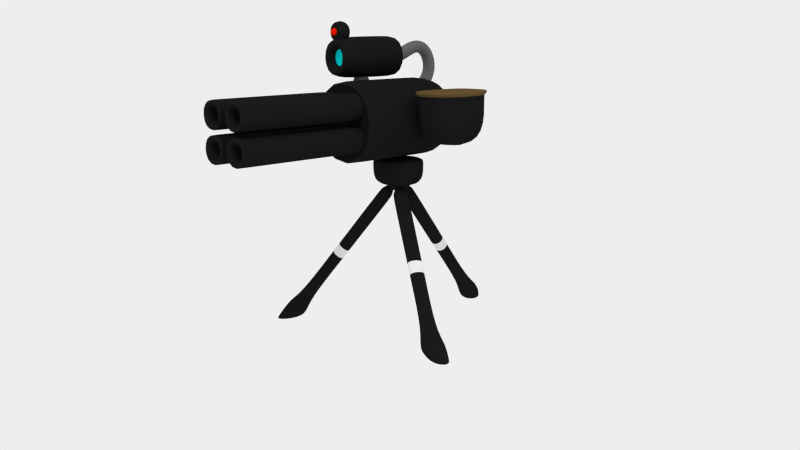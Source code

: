 # Source: Turret.blend  (saved by Blender 2.68.0; exported with 4.5.12 LTS)
import bpy
from mathutils import Matrix  # noqa: F401  (used for matrix-valued properties, if any)

bpy.ops.wm.read_factory_settings(use_empty=True)
scene = bpy.context.scene
scene.name = 'Scene'

# ---- collections
col_collection_1 = bpy.data.collections.new('Collection 1'); scene.collection.children.link(col_collection_1)
col_collection_11 = bpy.data.collections.new('Collection 11'); scene.collection.children.link(col_collection_11)

# ---- materials (node trees are filled in below, after node groups)
mat_turret_metal = bpy.data.materials.new('Turret_Metal')
mat_turret_metal.alpha_threshold = 0.0
mat_turret_metal.use_transparent_shadow = False
mat_turret_metal.diffuse_color = (0.01002, 0.01002, 0.01002, 1.0)
mat_turret_metal.roughness = 0.5
mat_turret_metal.line_color = (0.0, 0.0, 0.0, 1.0)
mat_turret_lens = bpy.data.materials.new('Turret_Lens')
mat_turret_lens.alpha_threshold = 0.0
mat_turret_lens.use_transparent_shadow = False
mat_turret_lens.diffuse_color = (0.0, 0.7517, 0.8, 1.0)
mat_turret_lens.roughness = 0.5
mat_turret_lens.line_color = (0.0, 0.0, 0.0, 1.0)
mat_turret_redlight = bpy.data.materials.new('Turret_RedLight')
mat_turret_redlight.alpha_threshold = 0.0
mat_turret_redlight.use_transparent_shadow = False
mat_turret_redlight.diffuse_color = (0.8, 0.009204, 0.0, 1.0)
mat_turret_redlight.roughness = 0.5
mat_turret_redlight.line_color = (0.0, 0.0, 0.0, 1.0)
mat_turret_cord = bpy.data.materials.new('Turret_Cord')
mat_turret_cord.alpha_threshold = 0.0
mat_turret_cord.use_transparent_shadow = False
mat_turret_cord.diffuse_color = (0.1193, 0.1193, 0.1193, 1.0)
mat_turret_cord.roughness = 0.5
mat_turret_cord.specular_intensity = 0.0
mat_turret_cord.line_color = (0.0, 0.0, 0.0, 1.0)
mat_turret_lid = bpy.data.materials.new('Turret_Lid')
mat_turret_lid.alpha_threshold = 0.0
mat_turret_lid.use_transparent_shadow = False
mat_turret_lid.diffuse_color = (0.1107, 0.0714, 0.02676, 1.0)
mat_turret_lid.roughness = 0.5
mat_turret_lid.specular_intensity = 0.0
mat_turret_lid.line_color = (0.0, 0.0, 0.0, 1.0)
mat_turret_teamcolor = bpy.data.materials.new('Turret_TeamColor')
mat_turret_teamcolor.alpha_threshold = 0.0
mat_turret_teamcolor.use_transparent_shadow = False
mat_turret_teamcolor.diffuse_color = (0.8, 0.7962, 0.7849, 1.0)
mat_turret_teamcolor.roughness = 0.5
mat_turret_teamcolor.specular_intensity = 0.0
mat_turret_teamcolor.line_color = (0.0, 0.0, 0.0, 1.0)

# ---- material node trees

# ---- world
world_world = bpy.data.worlds.new('World'); scene.world = world_world
world_world.color = (0.855, 0.855, 0.855)
world_world.use_sun_shadow = False
world_world.sun_shadow_jitter_overblur = 0.0
world_world.cycles.sampling_method = 'MANUAL'
world_world.cycles.sample_map_resolution = 256

# ---- cameras
cam_camera = bpy.data.cameras.new('Camera')
cam_camera.clip_end = 100.0
cam_camera.lens = 35.0
cam_camera.sensor_width = 32.0
cam_camera.sensor_height = 18.0
cam_camera.ortho_scale = 7.314
cam_camera.dof.focus_distance = 0.0
cam_camera.dof.aperture_fstop = 128.0

# ---- lights
light_sun = bpy.data.lights.new('Sun', 'SUN')
light_sun.transmission_factor = 0.0
light_sun.angle = 0.1993
light_sun.energy = 1.0
light_sun.shadow_buffer_clip_start = 0.5
light_sun.shadow_soft_size = 0.1
light_sun.shadow_cascade_max_distance = 1000.0
light_sun.cycles.use_multiple_importance_sampling = False

# ---- meshes
me_turret_base = bpy.data.meshes.new('Turret_Base')
me_turret_base.from_pydata([(-1.0, -1.0, -1.0), (-1.0, 1.0, -1.0), (1.0, 1.0, -1.0), (1.0, -1.0, -1.0), (-1.0, -1.0, 1.0), (-1.0, 1.0, 1.0), (1.0, 1.0, 1.0), (1.0, -1.0, 1.0), (-1.0, -0.9133, 1.0), (-1.0, -0.9133, -1.0), (1.0, -0.9133, 1.0), (1.0, -0.9133, -1.0), (-1.0, 0.2638, 1.0), (1.0, 0.2638, -1.0), (-1.0, 0.2638, -1.0), (1.0, 0.2638, 1.0), (-0.93, -1.072, -0.93), (0.93, -1.072, -0.93), (-0.93, -1.072, 0.93), (0.93, -1.072, 0.93), (-0.8523, -1.0, -0.8523), (0.8523, -1.0, -0.8523), (-0.8523, -1.0, 0.8523), (0.8523, -1.0, 0.8523), (0.9479, -0.2821, 0.5944), (0.9479, -0.2821, -0.5944), (0.9479, 0.7329, -0.5944), (0.9479, 0.7329, 0.5944), (0.9479, -0.2821, 0.4359), (0.9479, 0.7329, 0.4359), (2.1, -0.2821, 0.5944), (2.1, -0.2821, -0.5944), (2.1, 0.7329, -0.5944), (2.1, 0.7329, 0.5944), (2.1, -0.2821, 0.4359), (2.1, 0.7329, 0.4359), (1.365, -0.2821, 0.4359), (1.365, -0.2821, 0.5944), (1.365, -0.2821, -0.5944), (1.365, 0.7329, 0.4359), (1.365, 0.7329, -0.5944), (1.365, 0.7329, 0.5944), (0.9479, -0.2821, 0.6721), (0.9479, 0.7329, 0.6721), (2.1, -0.2821, 0.6721), (2.1, 0.7329, 0.6721), (1.365, -0.2821, 0.6721), (1.365, 0.7329, 0.6721), (0.9002, -0.324, 0.5912), (0.9002, 0.7748, 0.5912), (2.148, -0.324, 0.5912), (2.148, 0.7748, 0.5912), (1.352, -0.324, 0.5912), (1.352, 0.7748, 0.5912), (0.9002, -0.324, 0.6753), (0.9002, 0.7748, 0.6753), (2.148, -0.324, 0.6753), (2.148, 0.7748, 0.6753), (1.352, -0.324, 0.6753), (1.352, 0.7748, 0.6753), (-0.9518, -0.9133, 0.9079), (0.007568, -0.9133, 0.9079), (-0.9518, 0.2638, 0.9079), (0.007568, 0.2638, 0.9079), (-0.9518, -0.9133, 1.921), (0.007568, -0.9133, 1.921), (-0.9518, 0.2638, 1.921), (0.007568, 0.2638, 1.921), (-0.9518, 0.1061, 0.9079), (0.007568, 0.1061, 0.9079), (-0.9518, 0.1061, 1.921), (0.007568, 0.1061, 1.921), (-0.8157, -0.9133, 1.052), (-0.1286, -0.9133, 1.052), (-0.8157, -0.9133, 1.777), (-0.1286, -0.9133, 1.777), (-0.6433, -0.9133, 1.234), (-0.3009, -0.9133, 1.234), (-0.6433, -0.9133, 1.595), (-0.3009, -0.9133, 1.595), (-0.6433, -0.3354, 1.234), (-0.3009, -0.3354, 1.234), (-0.6433, -0.3354, 1.595), (-0.3009, -0.3354, 1.595), (-0.6723, -0.8037, 1.203), (-0.2719, -0.8037, 1.203), (-0.6723, -0.8037, 1.626), (-0.2719, -0.8037, 1.626), (-0.6294, 0.2638, 1.248), (-0.3149, 0.2638, 1.248), (-0.6294, 0.2638, 1.581), (-0.3149, 0.2638, 1.581), (-0.6294, 0.4157, 1.248), (-0.3149, 0.4157, 1.248), (-0.6294, 0.4157, 1.581), (-0.3149, 0.4157, 1.581), (-0.6294, 0.6911, 1.443), (-0.3149, 0.6911, 1.443), (-0.6294, 0.5907, 1.738), (-0.3149, 0.5907, 1.738), (-0.6294, 0.8197, 1.486), (-0.3149, 0.8197, 1.486), (-0.6294, 0.8466, 1.816), (-0.3149, 0.8466, 1.816), (-0.6294, 0.9372, 1.383), (-0.3149, 0.9372, 1.383), (-0.6294, 1.074, 1.641), (-0.3149, 1.074, 1.641), (-0.6294, 0.9898, 1.153), (-0.3149, 0.9898, 1.153), (-0.6294, 1.202, 1.227), (-0.3149, 1.202, 1.227), (-0.6294, 0.9522, 0.9296), (-0.3149, 0.9522, 0.9296), (-0.6294, 1.144, 0.7726), (-0.3149, 1.144, 0.7726), (-0.6294, 0.6469, 0.5426), (-0.3149, 0.6469, 0.5426), (-0.6294, 0.7682, 0.2668), (-0.3149, 0.7682, 0.2668), (-0.666, -0.3366, -0.917), (0.666, -0.3366, -0.917), (0.666, 0.4473, -0.917), (-0.666, 0.4473, -0.917), (-0.666, -0.3366, -1.516), (0.666, -0.3366, -1.516), (0.666, 0.4473, -1.516), (-0.666, 0.4473, -1.516), (0.666, 0.4473, -1.027), (-0.666, 0.4473, -1.027), (-0.666, -0.3366, -1.027), (0.666, -0.3366, -1.027), (-0.1718, -0.04571, -1.749), (0.1718, -0.04571, -1.749), (0.1718, 0.1565, -1.749), (-0.1718, 0.1565, -1.749), (0.3335, 0.2516, -1.576), (-0.3335, 0.2516, -1.576), (-0.3335, -0.1409, -1.576), (0.3335, -0.1409, -1.576), (0.3073, 0.2362, -1.604), (-0.3073, -0.1254, -1.604), (-0.3073, 0.2362, -1.604), (0.3073, -0.1254, -1.604), (-0.2952, -0.603, 1.713), (-0.814, -0.603, 1.713), (-0.2952, -0.8542, 1.713), (-0.814, -0.8542, 1.713), (-0.2952, -0.603, 2.251), (-0.814, -0.603, 2.251), (-0.2952, -0.8542, 2.251), (-0.814, -0.8542, 2.251), (-0.4585, -0.8542, 1.882), (-0.6507, -0.8542, 1.882), (-0.4585, -0.8542, 2.082), (-0.6507, -0.8542, 2.082), (-0.4684, -0.8542, 1.893), (-0.6408, -0.8542, 1.893), (-0.4684, -0.8542, 2.071), (-0.6408, -0.8542, 2.071), (-0.4684, -0.9131, 1.893), (-0.6408, -0.9131, 1.893), (-0.4684, -0.9131, 2.071), (-0.6408, -0.9131, 2.071), (-0.7034, -0.5843, 1.084), (-0.2408, -0.5843, 1.084), (-0.7034, -0.2229, 1.084), (-0.2408, -0.2229, 1.084), (-0.6477, -0.5408, 0.5142), (-0.2965, -0.5408, 0.5142), (-0.6477, -0.2664, 0.5142), (-0.2965, -0.2664, 0.5142)], [], [(12, 5, 1, 14), (5, 6, 2, 1), (10, 7, 3, 11), (0, 3, 17, 16), (14, 1, 2, 13), (15, 6, 5, 12), (4, 8, 9, 0), (15, 10, 11, 13), (0, 9, 11, 3), (7, 10, 8, 4), (8, 12, 14, 9), (9, 14, 13, 11), (10, 15, 12, 8), (6, 15, 13, 2), (17, 19, 23, 21), (3, 7, 19, 17), (7, 4, 18, 19), (4, 0, 16, 18), (23, 22, 20, 21), (19, 18, 22, 23), (16, 17, 21, 20), (18, 16, 20, 22), (29, 26, 25, 28), (27, 29, 28, 24), (35, 34, 31, 32), (33, 30, 34, 35), (37, 36, 34, 30), (36, 38, 31, 34), (40, 39, 35, 32), (42, 43, 55, 54), (39, 41, 33, 35), (38, 40, 32, 31), (24, 28, 36, 37), (28, 25, 38, 36), (26, 29, 39, 40), (41, 27, 49, 53), (29, 27, 41, 39), (25, 26, 40, 38), (47, 46, 44, 45), (43, 42, 46, 47), (33, 41, 53, 51), (47, 45, 57, 59), (44, 46, 58, 56), (43, 47, 59, 55), (50, 51, 57, 56), (52, 50, 56, 58), (49, 48, 54, 55), (53, 49, 55, 59), (48, 52, 58, 54), (51, 53, 59, 57), (27, 24, 48, 49), (45, 44, 56, 57), (37, 30, 50, 52), (24, 37, 52, 48), (30, 33, 51, 50), (46, 42, 54, 58), (69, 68, 62, 63), (71, 67, 66, 70), (69, 63, 67, 71), (62, 66, 90, 88), (61, 65, 75, 73), (68, 60, 64, 70), (61, 60, 68, 69), (65, 71, 70, 64), (61, 69, 71, 65), (62, 68, 70, 66), (72, 73, 77, 76), (64, 60, 72, 74), (60, 61, 73, 72), (65, 64, 74, 75), (78, 76, 80, 82), (75, 74, 78, 79), (73, 75, 79, 77), (74, 72, 76, 78), (80, 81, 83, 82), (76, 77, 81, 80), (79, 78, 82, 83), (77, 79, 83, 81), (87, 85, 84, 86), (90, 91, 95, 94), (63, 62, 88, 89), (66, 67, 91, 90), (67, 63, 89, 91), (94, 95, 99, 98), (91, 89, 93, 95), (88, 90, 94, 92), (89, 88, 92, 93), (97, 96, 100, 101), (95, 93, 97, 99), (92, 94, 98, 96), (93, 92, 96, 97), (100, 102, 106, 104), (98, 99, 103, 102), (99, 97, 101, 103), (96, 98, 102, 100), (107, 105, 109, 111), (101, 100, 104, 105), (102, 103, 107, 106), (103, 101, 105, 107), (111, 109, 113, 115), (104, 106, 110, 108), (105, 104, 108, 109), (106, 107, 111, 110), (114, 115, 119, 118), (108, 110, 114, 112), (109, 108, 112, 113), (110, 111, 115, 114), (117, 116, 118, 119), (115, 113, 117, 119), (112, 114, 118, 116), (113, 112, 116, 117), (120, 121, 122, 123), (142, 140, 134, 135), (129, 128, 126, 127), (131, 130, 124, 125), (128, 131, 125, 126), (130, 129, 127, 124), (123, 122, 128, 129), (121, 120, 130, 131), (122, 121, 131, 128), (120, 123, 129, 130), (132, 135, 134, 133), (143, 141, 132, 133), (140, 143, 133, 134), (141, 142, 135, 132), (127, 126, 136, 137), (125, 124, 138, 139), (126, 125, 139, 136), (124, 127, 137, 138), (137, 136, 140, 142), (139, 138, 141, 143), (136, 139, 143, 140), (138, 137, 142, 141), (146, 147, 145, 144), (150, 148, 149, 151), (147, 146, 152, 153), (144, 145, 149, 148), (146, 144, 148, 150), (145, 147, 151, 149), (152, 154, 158, 156), (150, 151, 155, 154), (146, 150, 154, 152), (151, 147, 153, 155), (156, 158, 162, 160), (155, 153, 157, 159), (153, 152, 156, 157), (154, 155, 159, 158), (161, 160, 162, 163), (159, 157, 161, 163), (157, 156, 160, 161), (158, 159, 163, 162), (165, 164, 166, 167), (169, 171, 170, 168), (164, 165, 169, 168), (166, 164, 168, 170), (165, 167, 171, 169), (167, 166, 170, 171)])
me_turret_base.polygons.foreach_set('use_smooth', [1, 1, 1, 1, 1, 1, 1, 1, 1, 1, 1, 1, 1, 1, 1, 1, 1, 1, 1, 1, 1, 1, 1, 1, 1, 1, 1, 1, 1, 1, 1, 1, 1, 1, 1, 1, 1, 1, 1, 1, 1, 1, 1, 1, 1, 1, 1, 1, 1, 1, 1, 1, 1, 1, 1, 1, 1, 1, 1, 1, 1, 1, 1, 1, 1, 1, 1, 1, 1, 1, 1, 1, 1, 1, 1, 1, 1, 1, 0, 1, 1, 1, 1, 1, 1, 1, 1, 1, 1, 1, 1, 1, 1, 1, 1, 1, 1, 1, 1, 1, 1, 1, 1, 1, 1, 1, 1, 1, 1, 1, 1, 1, 1, 1, 1, 1, 1, 1, 1, 1, 1, 1, 1, 1, 1, 1, 1, 1, 1, 1, 1, 1, 1, 1, 1, 1, 1, 1, 1, 1, 1, 1, 1, 1, 1, 1, 1, 1, 1, 1, 1, 1, 1, 1, 1, 1, 1])
me_turret_base.polygons.foreach_set('material_index', [0, 0, 0, 0, 0, 0, 0, 0, 0, 0, 0, 0, 0, 0, 0, 0, 0, 0, 0, 0, 0, 0, 0, 0, 0, 0, 0, 0, 0, 4, 0, 0, 0, 0, 0, 4, 0, 0, 4, 4, 4, 4, 4, 4, 4, 4, 4, 4, 4, 4, 4, 4, 4, 4, 4, 4, 0, 0, 0, 0, 0, 0, 0, 0, 0, 0, 0, 0, 0, 0, 0, 0, 0, 0, 0, 0, 0, 0, 1, 3, 0, 0, 0, 3, 3, 3, 3, 3, 3, 3, 3, 3, 3, 3, 3, 3, 3, 3, 3, 3, 3, 3, 3, 3, 3, 3, 3, 0, 3, 3, 3, 0, 0, 0, 0, 0, 0, 0, 0, 0, 0, 0, 0, 0, 0, 0, 0, 0, 0, 0, 0, 0, 0, 0, 0, 0, 0, 0, 0, 0, 0, 0, 0, 2, 0, 0, 0, 2, 2, 2, 2, 3, 3, 3, 3, 3, 3])
me_turret_base.materials.append(mat_turret_metal)
me_turret_base.materials.append(mat_turret_lens)
me_turret_base.materials.append(mat_turret_redlight)
me_turret_base.materials.append(mat_turret_cord)
me_turret_base.materials.append(mat_turret_lid)
me_turret_base.use_remesh_preserve_volume = False
me_turret_base.use_remesh_preserve_attributes = False
me_turret_base.use_mirror_vertex_groups = False
me_turret_base.update()
me_turret_guns = bpy.data.meshes.new('Turret_Guns')
me_turret_guns.from_pydata([(-0.7166, -1.211, 0.01635), (-0.04427, -1.211, 0.01635), (-0.7166, -1.211, 0.6887), (-0.04427, -1.211, 0.6887), (-0.7166, 1.211, 0.01635), (-0.04427, 1.211, 0.01635), (-0.7166, 1.211, 0.6887), (-0.04427, 1.211, 0.6887), (-0.7166, -1.098, 0.01635), (-0.7166, -1.098, 0.6887), (-0.04427, -1.098, 0.6887), (-0.04427, -1.098, 0.01635), (-0.7166, 0.5077, 0.01635), (-0.04427, 0.5077, 0.6887), (-0.7166, 0.5077, 0.6887), (-0.04427, 0.5077, 0.01635), (-0.6882, -1.211, 0.04473), (-0.07266, -1.211, 0.04473), (-0.6882, -1.211, 0.6603), (-0.07266, -1.211, 0.6603), (-0.5102, -1.211, 0.2228), (-0.2507, -1.211, 0.2228), (-0.5102, -1.211, 0.4823), (-0.2507, -1.211, 0.4823), (-0.6203, -0.3193, 0.1127), (-0.1406, -0.3193, 0.1127), (-0.6203, -0.3193, 0.5924), (-0.1406, -0.3193, 0.5924), (0.04427, -1.211, 0.01635), (0.7166, -1.211, 0.01635), (0.04427, -1.211, 0.6887), (0.7166, -1.211, 0.6887), (0.04427, 1.211, 0.01635), (0.7166, 1.211, 0.01635), (0.04427, 1.211, 0.6887), (0.7166, 1.211, 0.6887), (0.04427, -1.098, 0.01635), (0.04427, -1.098, 0.6887), (0.7166, -1.098, 0.6887), (0.7166, -1.098, 0.01635), (0.04427, 0.5077, 0.01635), (0.7166, 0.5077, 0.6887), (0.04427, 0.5077, 0.6887), (0.7166, 0.5077, 0.01635), (0.07266, -1.211, 0.04473), (0.6882, -1.211, 0.04473), (0.07266, -1.211, 0.6603), (0.6882, -1.211, 0.6603), (0.2507, -1.211, 0.2228), (0.5102, -1.211, 0.2228), (0.2507, -1.211, 0.4823), (0.5102, -1.211, 0.4823), (0.1406, -0.3193, 0.1127), (0.6203, -0.3193, 0.1127), (0.1406, -0.3193, 0.5924), (0.6203, -0.3193, 0.5924), (-0.7166, -1.211, -0.6887), (-0.04427, -1.211, -0.6887), (-0.7166, -1.211, -0.01635), (-0.04427, -1.211, -0.01635), (-0.7166, 1.211, -0.6887), (-0.04427, 1.211, -0.6887), (-0.7166, 1.211, -0.01635), (-0.04427, 1.211, -0.01635), (-0.7166, -1.098, -0.6887), (-0.7166, -1.098, -0.01635), (-0.04427, -1.098, -0.01635), (-0.04427, -1.098, -0.6887), (-0.7166, 0.5077, -0.6887), (-0.04427, 0.5077, -0.01635), (-0.7166, 0.5077, -0.01635), (-0.04427, 0.5077, -0.6887), (-0.6882, -1.211, -0.6603), (-0.07266, -1.211, -0.6603), (-0.6882, -1.211, -0.04473), (-0.07266, -1.211, -0.04473), (-0.5102, -1.211, -0.4823), (-0.2507, -1.211, -0.4823), (-0.5102, -1.211, -0.2228), (-0.2507, -1.211, -0.2228), (-0.6203, -0.3193, -0.5924), (-0.1406, -0.3193, -0.5924), (-0.6203, -0.3193, -0.1127), (-0.1406, -0.3193, -0.1127), (0.04427, -1.211, -0.6887), (0.7166, -1.211, -0.6887), (0.04427, -1.211, -0.01635), (0.7166, -1.211, -0.01635), (0.04427, 1.211, -0.6887), (0.7166, 1.211, -0.6887), (0.04427, 1.211, -0.01635), (0.7166, 1.211, -0.01635), (0.04427, -1.098, -0.6887), (0.04427, -1.098, -0.01635), (0.7166, -1.098, -0.01635), (0.7166, -1.098, -0.6887), (0.04427, 0.5077, -0.6887), (0.7166, 0.5077, -0.01635), (0.04427, 0.5077, -0.01635), (0.7166, 0.5077, -0.6887), (0.07266, -1.211, -0.6603), (0.6882, -1.211, -0.6603), (0.07266, -1.211, -0.04473), (0.6882, -1.211, -0.04473), (0.2507, -1.211, -0.4823), (0.5102, -1.211, -0.4823), (0.2507, -1.211, -0.2228), (0.5102, -1.211, -0.2228), (0.1406, -0.3193, -0.5924), (0.6203, -0.3193, -0.5924), (0.1406, -0.3193, -0.1127), (0.6203, -0.3193, -0.1127)], [], [(0, 2, 18, 16), (7, 6, 4, 5), (14, 12, 4, 6), (15, 13, 7, 5), (13, 14, 6, 7), (12, 15, 5, 4), (2, 0, 8, 9), (1, 3, 10, 11), (3, 2, 9, 10), (0, 1, 11, 8), (9, 8, 12, 14), (11, 10, 13, 15), (10, 9, 14, 13), (8, 11, 15, 12), (19, 17, 21, 23), (3, 1, 17, 19), (2, 3, 19, 18), (1, 0, 16, 17), (23, 21, 25, 27), (18, 19, 23, 22), (17, 16, 20, 21), (16, 18, 22, 20), (27, 25, 24, 26), (22, 23, 27, 26), (21, 20, 24, 25), (20, 22, 26, 24), (28, 30, 46, 44), (35, 34, 32, 33), (42, 40, 32, 34), (43, 41, 35, 33), (41, 42, 34, 35), (40, 43, 33, 32), (30, 28, 36, 37), (29, 31, 38, 39), (31, 30, 37, 38), (28, 29, 39, 36), (37, 36, 40, 42), (39, 38, 41, 43), (38, 37, 42, 41), (36, 39, 43, 40), (47, 45, 49, 51), (31, 29, 45, 47), (30, 31, 47, 46), (29, 28, 44, 45), (51, 49, 53, 55), (46, 47, 51, 50), (45, 44, 48, 49), (44, 46, 50, 48), (55, 53, 52, 54), (50, 51, 55, 54), (49, 48, 52, 53), (48, 50, 54, 52), (56, 58, 74, 72), (63, 62, 60, 61), (70, 68, 60, 62), (71, 69, 63, 61), (69, 70, 62, 63), (68, 71, 61, 60), (58, 56, 64, 65), (57, 59, 66, 67), (59, 58, 65, 66), (56, 57, 67, 64), (65, 64, 68, 70), (67, 66, 69, 71), (66, 65, 70, 69), (64, 67, 71, 68), (75, 73, 77, 79), (59, 57, 73, 75), (58, 59, 75, 74), (57, 56, 72, 73), (79, 77, 81, 83), (74, 75, 79, 78), (73, 72, 76, 77), (72, 74, 78, 76), (83, 81, 80, 82), (78, 79, 83, 82), (77, 76, 80, 81), (76, 78, 82, 80), (84, 86, 102, 100), (91, 90, 88, 89), (98, 96, 88, 90), (99, 97, 91, 89), (97, 98, 90, 91), (96, 99, 89, 88), (86, 84, 92, 93), (85, 87, 94, 95), (87, 86, 93, 94), (84, 85, 95, 92), (93, 92, 96, 98), (95, 94, 97, 99), (94, 93, 98, 97), (92, 95, 99, 96), (103, 101, 105, 107), (87, 85, 101, 103), (86, 87, 103, 102), (85, 84, 100, 101), (107, 105, 109, 111), (102, 103, 107, 106), (101, 100, 104, 105), (100, 102, 106, 104), (111, 109, 108, 110), (106, 107, 111, 110), (105, 104, 108, 109), (104, 106, 110, 108)])
me_turret_guns.polygons.foreach_set('use_smooth', [True] * 104)
me_turret_guns.materials.append(mat_turret_metal)
me_turret_guns.use_remesh_preserve_volume = False
me_turret_guns.use_remesh_preserve_attributes = False
me_turret_guns.use_mirror_vertex_groups = False
me_turret_guns.update()
me_turret_legs = bpy.data.meshes.new('Turret_Legs')
me_turret_legs.from_pydata([(0.03308, -0.02188, -1.629), (0.1049, 0.04677, -1.629), (0.1761, 0.01482, -1.557), (0.1043, -0.05384, -1.557), (2.165, -0.8562, -5.005), (2.386, -0.6451, -5.005), (2.964, -0.7434, -5.074), (2.744, -0.9545, -5.074), (2.283, -1.021, -4.564), (2.648, -0.6718, -4.564), (2.286, -0.5095, -4.932), (1.921, -0.8582, -4.932), (2.297, -0.6513, -4.383), (1.905, -0.7519, -4.581), (2.1, -0.8394, -4.383), (2.102, -0.5638, -4.581), (0.4628, -0.004068, -1.683), (0.02443, -0.1166, -1.905), (0.2427, -0.2145, -1.683), (0.2446, 0.09388, -1.905), (0.4232, -0.001458, -1.666), (0.02563, -0.1035, -1.867), (0.2235, -0.1923, -1.666), (0.2253, 0.08737, -1.867), (2.625, -0.9715, -4.943), (2.36, -0.6101, -4.986), (2.883, -0.7249, -4.943), (2.102, -0.8567, -4.986), (-0.1006, 0.04992, -1.629), (-0.03932, -0.023, -1.629), (-0.1149, -0.05025, -1.557), (-0.1762, 0.02267, -1.557), (-2.198, -0.8215, -5.005), (-2.01, -1.046, -5.005), (-2.404, -1.34, -5.074), (-2.592, -1.115, -5.074), (-2.475, -0.8162, -4.564), (-2.164, -1.187, -4.564), (-1.78, -1.048, -4.932), (-2.091, -0.6778, -4.932), (-1.978, -0.9906, -4.383), (-1.939, -0.7161, -4.581), (-2.146, -0.7908, -4.383), (-1.771, -0.9159, -4.581), (-0.2698, -0.2095, -1.683), (-0.2258, 0.09762, -1.905), (-0.4576, 0.01409, -1.683), (-0.03801, -0.1259, -1.905), (-0.2484, -0.1874, -1.666), (-0.2085, 0.09103, -1.867), (-0.4187, 0.01527, -1.666), (-0.03819, -0.1117, -1.867), (-2.562, -1.038, -4.943), (-1.95, -1.046, -4.986), (-2.342, -1.3, -4.943), (-2.17, -0.7844, -4.986), (0.06805, 0.09029, -1.629), (-0.05842, 0.09833, -1.629), (-0.05008, 0.1546, -1.557), (0.07639, 0.1466, -1.557), (0.1538, 1.716, -5.005), (-0.2351, 1.741, -5.005), (-0.3829, 2.12, -5.074), (0.005959, 2.095, -5.074), (0.3167, 1.863, -4.564), (-0.3257, 1.904, -4.564), (-0.368, 1.618, -4.932), (0.2743, 1.577, -4.932), (-0.1836, 1.693, -4.383), (0.14, 1.516, -4.581), (0.1629, 1.671, -4.383), (-0.2064, 1.539, -4.581), (-0.1633, 0.3282, -1.683), (0.1988, 0.1311, -1.905), (0.2244, 0.3035, -1.683), (-0.1889, 0.1557, -1.905), (-0.1476, 0.3042, -1.666), (0.1807, 0.1254, -1.867), (0.2039, 0.2818, -1.666), (-0.1708, 0.1478, -1.867), (0.0861, 2.035, -4.943), (-0.2694, 1.709, -4.986), (-0.3682, 2.064, -4.943), (0.1849, 1.68, -4.986), (1.598, -0.4046, -3.354), (1.188, -0.5097, -3.561), (1.392, -0.6013, -3.354), (1.394, -0.3131, -3.561), (1.38, -0.3276, -3.033), (0.9645, -0.4342, -3.243), (1.171, -0.5269, -3.033), (1.173, -0.2349, -3.243), (-0.1755, 1.147, -3.303), (0.1636, 0.9622, -3.511), (0.1875, 1.124, -3.303), (-0.1994, 0.9853, -3.511), (-0.1734, 1.009, -3.03), (0.1695, 0.822, -3.24), (0.1937, 0.9854, -3.03), (-0.1976, 0.8454, -3.24), (-1.278, -0.6704, -3.277), (-1.237, -0.3826, -3.485), (-1.454, -0.4609, -3.277), (-1.061, -0.5921, -3.485), (-1.113, -0.5952, -3.016), (-1.072, -0.3043, -3.227), (-1.291, -0.3834, -3.016), (-0.8937, -0.5161, -3.227), (1.353, -0.3183, -2.994), (0.9375, -0.425, -3.205), (1.144, -0.5179, -2.994), (1.146, -0.2254, -3.205), (1.622, -0.4131, -3.39), (1.213, -0.5181, -3.597), (1.417, -0.6095, -3.39), (1.418, -0.3218, -3.597), (-1.311, -0.6854, -3.328), (-1.269, -0.3982, -3.536), (-1.486, -0.4763, -3.328), (-1.094, -0.6073, -3.536), (-1.066, -0.5735, -2.941), (-1.024, -0.2816, -3.152), (-1.244, -0.361, -2.941), (-0.8455, -0.4941, -3.152), (-0.173, 0.9772, -2.967), (0.1709, 0.79, -3.178), (0.1951, 0.9538, -2.967), (-0.1972, 0.8134, -3.178), (-0.176, 1.179, -3.367), (0.1622, 0.9948, -3.574), (0.1861, 1.156, -3.367), (-0.1998, 1.018, -3.574)], [], [(2, 1, 0, 3), (6, 7, 4, 5), (26, 24, 7, 6), (27, 25, 5, 4), (25, 26, 6, 5), (24, 27, 4, 7), (12, 14, 8, 9), (13, 15, 10, 11), (15, 12, 9, 10), (14, 13, 11, 8), (112, 114, 14, 12), (113, 115, 15, 13), (115, 112, 12, 15), (114, 113, 13, 14), (20, 22, 18, 16), (21, 23, 19, 17), (23, 20, 16, 19), (22, 21, 17, 18), (2, 3, 22, 20), (0, 1, 23, 21), (1, 2, 20, 23), (3, 0, 21, 22), (9, 8, 24, 26), (11, 10, 25, 27), (10, 9, 26, 25), (8, 11, 27, 24), (30, 29, 28, 31), (34, 35, 32, 33), (54, 52, 35, 34), (55, 53, 33, 32), (53, 54, 34, 33), (52, 55, 32, 35), (40, 42, 36, 37), (41, 43, 38, 39), (43, 40, 37, 38), (42, 41, 39, 36), (116, 118, 42, 40), (117, 119, 43, 41), (119, 116, 40, 43), (118, 117, 41, 42), (48, 50, 46, 44), (49, 51, 47, 45), (51, 48, 44, 47), (50, 49, 45, 46), (30, 31, 50, 48), (28, 29, 51, 49), (29, 30, 48, 51), (31, 28, 49, 50), (37, 36, 52, 54), (39, 38, 53, 55), (38, 37, 54, 53), (36, 39, 55, 52), (58, 57, 56, 59), (62, 63, 60, 61), (82, 80, 63, 62), (83, 81, 61, 60), (81, 82, 62, 61), (80, 83, 60, 63), (68, 70, 64, 65), (69, 71, 66, 67), (71, 68, 65, 66), (70, 69, 67, 64), (128, 130, 70, 68), (129, 131, 71, 69), (131, 128, 68, 71), (130, 129, 69, 70), (76, 78, 74, 72), (77, 79, 75, 73), (79, 76, 72, 75), (78, 77, 73, 74), (58, 59, 78, 76), (56, 57, 79, 77), (57, 58, 76, 79), (59, 56, 77, 78), (65, 64, 80, 82), (67, 66, 81, 83), (66, 65, 82, 81), (64, 67, 83, 80), (88, 90, 86, 84), (89, 91, 87, 85), (91, 88, 84, 87), (90, 89, 85, 86), (108, 110, 90, 88), (109, 111, 91, 89), (111, 108, 88, 91), (110, 109, 89, 90), (96, 98, 94, 92), (97, 99, 95, 93), (99, 96, 92, 95), (98, 97, 93, 94), (124, 126, 98, 96), (125, 127, 99, 97), (127, 124, 96, 99), (126, 125, 97, 98), (104, 106, 102, 100), (105, 107, 103, 101), (107, 104, 100, 103), (106, 105, 101, 102), (120, 122, 106, 104), (121, 123, 107, 105), (123, 120, 104, 107), (122, 121, 105, 106), (16, 18, 110, 108), (17, 19, 111, 109), (19, 16, 108, 111), (18, 17, 109, 110), (84, 86, 114, 112), (85, 87, 115, 113), (87, 84, 112, 115), (86, 85, 113, 114), (100, 102, 118, 116), (101, 103, 119, 117), (103, 100, 116, 119), (102, 101, 117, 118), (44, 46, 122, 120), (45, 47, 123, 121), (47, 44, 120, 123), (46, 45, 121, 122), (72, 74, 126, 124), (73, 75, 127, 125), (75, 72, 124, 127), (74, 73, 125, 126), (92, 94, 130, 128), (93, 95, 131, 129), (95, 92, 128, 131), (94, 93, 129, 130)])
me_turret_legs.polygons.foreach_set('use_smooth', [True] * 126)
me_turret_legs.polygons.foreach_set('material_index', [0, 0, 0, 0, 0, 0, 0, 0, 0, 0, 0, 0, 0, 0, 0, 0, 0, 0, 0, 0, 0, 0, 0, 0, 0, 0, 0, 0, 0, 0, 0, 0, 0, 0, 0, 0, 0, 0, 0, 0, 0, 0, 0, 0, 0, 0, 0, 0, 0, 0, 0, 0, 0, 0, 0, 0, 0, 0, 0, 0, 0, 0, 0, 0, 0, 0, 0, 0, 0, 0, 0, 0, 0, 0, 0, 0, 0, 0, 1, 1, 1, 1, 0, 0, 0, 0, 1, 1, 1, 1, 0, 0, 0, 0, 1, 1, 1, 1, 0, 0, 0, 0, 0, 0, 0, 0, 0, 0, 0, 0, 0, 0, 0, 0, 0, 0, 0, 0, 0, 0, 0, 0, 0, 0, 0, 0])
me_turret_legs.materials.append(mat_turret_metal)
me_turret_legs.materials.append(mat_turret_teamcolor)
me_turret_legs.use_remesh_preserve_volume = False
me_turret_legs.use_remesh_preserve_attributes = False
me_turret_legs.use_mirror_vertex_groups = False
me_turret_legs.update()
arm_auto_turret = bpy.data.armatures.new('Auto_Turret')  # bones are not reproduced

# ---- objects
ob_armature = bpy.data.objects.new('Armature', arm_auto_turret)
ob_cube = bpy.data.objects.new('Cube', me_turret_base)
ob_cube_001 = bpy.data.objects.new('Cube.001', me_turret_guns)
ob_cube_002 = bpy.data.objects.new('Cube.002', me_turret_legs)
ob_sun = bpy.data.objects.new('Sun', light_sun)
ob_camera = bpy.data.objects.new('Camera', cam_camera)

# ---- transforms, parenting, visibility, modifiers, constraints
ob_armature.location = (0.0, 0.0, 0.0)
ob_armature.rotation_euler = (1.571, 0.0, 0.0)
ob_armature.display_type = 'SOLID'
ob_armature.show_in_front = True
ob_armature.lineart.crease_threshold = 0.0
ob_cube.parent = ob_armature
ob_cube.matrix_parent_inverse = Matrix(((1.0, 0.0, 0.0, 0.0), (0.0, 7.55e-08, 1.0, 0.0), (0.0, -1.0, 7.55e-08, 0.0), (0.0, 0.0, 0.0, 1.0)))
ob_cube.location = (1.224e-08, -0.06254, 4.982)
ob_cube.scale = (1.0, 1.527, 1.0)
ob_cube.lineart.crease_threshold = 0.0
_vg = ob_cube.vertex_groups.new(name='Leg_Back')
_vg = ob_cube.vertex_groups.new(name='Leg_Left')
_vg = ob_cube.vertex_groups.new(name='Leg_Right')
_vg = ob_cube.vertex_groups.new(name='Turret_Body')
_vg.add([0, 1, 2, 3, 4, 5, 6, 7, 8, 9, 10, 11, 12, 13, 14, 15, 16, 17, 18, 19, 20, 21, 22, 23, 24, 25, 26, 27, 28, 29, 30, 31, 32, 33, 34, 35, 36, 37, 38, 39, 40, 41, 42, 43, 44, 45, 46, 47, 48, 49, 50, 51, 52, 53, 54, 55, 56, 57, 58, 59, 60, 61, 62, 63, 64, 65, 66, 67, 68, 69, 70, 71, 72, 73, 74, 75, 76, 77, 78, 79, 80, 81, 82, 83, 84, 85, 86, 87, 88, 89, 90, 91, 92, 93, 94, 95, 96, 97, 98, 99, 100, 101, 102, 103, 104, 105, 106, 107, 108, 109, 110, 111, 112, 113, 114, 115, 116, 117, 118, 119, 120, 121, 122, 123, 124, 125, 126, 127, 128, 129, 130, 131, 132, 133, 134, 135, 136, 137, 138, 139, 140, 141, 142, 143, 144, 145, 146, 147, 148, 149, 150, 151, 152, 153, 154, 155, 156, 157, 158, 159, 160, 161, 162, 163, 164, 165, 166, 167, 168, 169, 170, 171], 1.0, 'REPLACE')
_vg = ob_cube.vertex_groups.new(name='Turret_Guns')
_m = ob_cube.modifiers.new('Subsurf', 'SUBSURF')
_m.uv_smooth = 'PRESERVE_CORNERS'
_m.quality = 2
_m.levels = 2
_m.show_only_control_edges = False
_m = ob_cube.modifiers.new('Armature', 'ARMATURE')
_m.object = ob_armature
ob_cube_001.parent = ob_armature
ob_cube_001.matrix_parent_inverse = Matrix(((1.0, 0.0, 0.0, 0.0), (0.0, 7.55e-08, 1.0, 0.0), (0.0, -1.0, 7.55e-08, 0.0), (0.0, 0.0, 0.0, 1.0)))
ob_cube_001.location = (0.009074, -2.951, 5.006)
ob_cube_001.scale = (1.0, 1.527, 1.0)
ob_cube_001.lineart.crease_threshold = 0.0
_vg = ob_cube_001.vertex_groups.new(name='Leg_Back')
_vg = ob_cube_001.vertex_groups.new(name='Leg_Left')
_vg = ob_cube_001.vertex_groups.new(name='Leg_Right')
_vg = ob_cube_001.vertex_groups.new(name='Turret_Body')
_vg = ob_cube_001.vertex_groups.new(name='Turret_Guns')
_vg.add([0, 1, 2, 3, 4, 5, 6, 7, 8, 9, 10, 11, 12, 13, 14, 15, 16, 17, 18, 19, 20, 21, 22, 23, 24, 25, 26, 27, 28, 29, 30, 31, 32, 33, 34, 35, 36, 37, 38, 39, 40, 41, 42, 43, 44, 45, 46, 47, 48, 49, 50, 51, 52, 53, 54, 55, 56, 57, 58, 59, 60, 61, 62, 63, 64, 65, 66, 67, 68, 69, 70, 71, 72, 73, 74, 75, 76, 77, 78, 79, 80, 81, 82, 83, 84, 85, 86, 87, 88, 89, 90, 91, 92, 93, 94, 95, 96, 97, 98, 99, 100, 101, 102, 103, 104, 105, 106, 107, 108, 109, 110, 111], 1.0, 'REPLACE')
_m = ob_cube_001.modifiers.new('Subsurf', 'SUBSURF')
_m.uv_smooth = 'PRESERVE_CORNERS'
_m.quality = 2
_m.levels = 2
_m.show_only_control_edges = False
_m = ob_cube_001.modifiers.new('Armature', 'ARMATURE')
_m.object = ob_armature
ob_cube_002.parent = ob_armature
ob_cube_002.matrix_parent_inverse = Matrix(((1.0, 0.0, 0.0, 0.0), (0.0, 7.55e-08, 1.0, 0.0), (0.0, -1.0, 7.55e-08, 0.0), (0.0, 0.0, 0.0, 1.0)))
ob_cube_002.location = (1.224e-08, -0.06254, 4.982)
ob_cube_002.scale = (1.0, 1.527, 1.0)
ob_cube_002.lineart.crease_threshold = 0.0
_vg = ob_cube_002.vertex_groups.new(name='Leg_Back')
_vg.add([56, 57, 58, 59, 60, 61, 62, 63, 64, 65, 66, 67, 68, 69, 70, 71, 72, 73, 74, 75, 76, 77, 78, 79, 80, 81, 82, 83, 92, 93, 94, 95, 96, 97, 98, 99, 124, 125, 126, 127, 128, 129, 130, 131], 1.0, 'REPLACE')
_vg = ob_cube_002.vertex_groups.new(name='Leg_Left')
_vg.add([0, 1, 2, 3, 4, 5, 6, 7, 8, 9, 10, 11, 12, 13, 14, 15, 16, 17, 18, 19, 20, 21, 22, 23, 24, 25, 26, 27, 84, 85, 86, 87, 88, 89, 90, 91, 108, 109, 110, 111, 112, 113, 114, 115], 1.0, 'REPLACE')
_vg = ob_cube_002.vertex_groups.new(name='Leg_Right')
_vg.add([28, 29, 30, 31, 32, 33, 34, 35, 36, 37, 38, 39, 40, 41, 42, 43, 44, 45, 46, 47, 48, 49, 50, 51, 52, 53, 54, 55, 100, 101, 102, 103, 104, 105, 106, 107, 116, 117, 118, 119, 120, 121, 122, 123], 1.0, 'REPLACE')
_vg = ob_cube_002.vertex_groups.new(name='Turret_Body')
_vg = ob_cube_002.vertex_groups.new(name='Turret_Guns')
_m = ob_cube_002.modifiers.new('Subsurf', 'SUBSURF')
_m.uv_smooth = 'PRESERVE_CORNERS'
_m.quality = 2
_m.levels = 2
_m.show_only_control_edges = False
_m = ob_cube_002.modifiers.new('Armature', 'ARMATURE')
_m.object = ob_armature
ob_sun.location = (18.19, -36.54, 58.41)
ob_sun.rotation_euler = (0.602, 1.257e-16, 0.7317)
ob_sun.scale = (6.147, 6.147, 6.147)
ob_sun.lineart.crease_threshold = 0.0
ob_camera.location = (14.79, -14.36, 6.879)
ob_camera.rotation_euler = (1.357, 0.01082, 0.7958)
ob_camera.lock_rotations_4d = False
ob_camera.empty_display_type = 'ARROWS'
ob_camera.color = (0.0, 0.0, 0.0, 0.0)
ob_camera.display_type = 'WIRE'
ob_camera.lineart.crease_threshold = 0.0

# ---- collection membership
col_collection_1.objects.link(ob_armature)
col_collection_1.objects.link(ob_cube)
col_collection_1.objects.link(ob_cube_001)
col_collection_1.objects.link(ob_cube_002)
col_collection_11.objects.link(ob_sun)
col_collection_11.objects.link(ob_camera)

# ---- scene / render settings (as saved in the file)
scene.camera = ob_camera
scene.frame_start = 1; scene.frame_end = 250; scene.frame_set(1)
scene.render.engine = 'BLENDER_EEVEE_NEXT'
scene.render.image_settings.color_mode = 'RGB'
scene.render.image_settings.compression = 90
scene.render.resolution_percentage = 50
scene.render.dither_intensity = 0.0
scene.cycles.use_denoising = False
scene.cycles.samples = 10
scene.cycles.sampling_pattern = 'TABULATED_SOBOL'
scene.cycles.light_sampling_threshold = 0.0
scene.cycles.use_adaptive_sampling = False
scene.cycles.use_light_tree = False
scene.cycles.blur_glossy = 0.0
scene.cycles.volume_bounces = 1
scene.cycles.pixel_filter_type = 'GAUSSIAN'
scene.cycles.sample_clamp_indirect = 0.0
scene.view_settings.view_transform = 'Standard'
bpy.context.view_layer.update()

